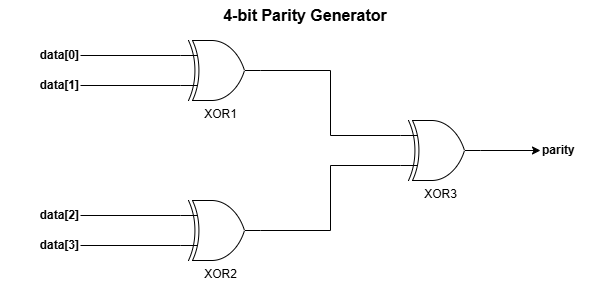

The diagram above was exported from draw.io. Its source (the exported page's mxGraphModel, read from the mxfile embedded in the PNG):
<mxGraphModel dx="807" dy="445" grid="1" gridSize="10" guides="1" tooltips="1" connect="1" arrows="1" fold="1" page="1" pageScale="1" pageWidth="850" pageHeight="500" math="0" shadow="0">
  <root>
    <mxCell id="0" />
    <mxCell id="1" parent="0" />
    <mxCell id="in0" parent="1" style="text;html=1;align=right;verticalAlign=middle;fontStyle=1;" value="data[0]" vertex="1">
      <mxGeometry height="20" width="80" x="120" y="105" as="geometry" />
    </mxCell>
    <mxCell id="in1" parent="1" style="text;html=1;align=right;verticalAlign=middle;fontStyle=1;" value="data[1]" vertex="1">
      <mxGeometry height="20" width="80" x="120" y="135" as="geometry" />
    </mxCell>
    <mxCell id="in2" parent="1" style="text;html=1;align=right;verticalAlign=middle;fontStyle=1;" value="data[2]" vertex="1">
      <mxGeometry height="20" width="80" x="120" y="265" as="geometry" />
    </mxCell>
    <mxCell id="in3" parent="1" style="text;html=1;align=right;verticalAlign=middle;fontStyle=1;" value="data[3]" vertex="1">
      <mxGeometry height="20" width="80" x="120" y="295" as="geometry" />
    </mxCell>
    <mxCell id="x1" parent="1" style="verticalLabelPosition=bottom;shadow=0;dashed=0;align=center;html=1;verticalAlign=top;shape=mxgraph.electrical.logic_gates.logic_gate;operation=xor;" value="XOR1" vertex="1">
      <mxGeometry height="60" width="80" x="300" y="100" as="geometry" />
    </mxCell>
    <mxCell id="x2" parent="1" style="verticalLabelPosition=bottom;shadow=0;dashed=0;align=center;html=1;verticalAlign=top;shape=mxgraph.electrical.logic_gates.logic_gate;operation=xor;" value="XOR2" vertex="1">
      <mxGeometry height="60" width="80" x="300" y="260" as="geometry" />
    </mxCell>
    <mxCell id="x3" parent="1" style="verticalLabelPosition=bottom;shadow=0;dashed=0;align=center;html=1;verticalAlign=top;shape=mxgraph.electrical.logic_gates.logic_gate;operation=xor;" value="XOR3" vertex="1">
      <mxGeometry height="60" width="80" x="520" y="180" as="geometry" />
    </mxCell>
    <mxCell id="out" parent="1" style="text;html=1;align=left;verticalAlign=middle;fontStyle=1;" value="parity" vertex="1">
      <mxGeometry height="20" width="60" x="660" y="200" as="geometry" />
    </mxCell>
    <mxCell id="w0" edge="1" parent="1" source="in0" style="edgeStyle=orthogonalEdgeStyle;rounded=0;html=1;endArrow=none;exitX=1;exitY=0.5;exitDx=0;exitDy=0;entryX=0;entryY=0.25;entryDx=0;entryDy=0;entryPerimeter=0;" target="x1">
      <mxGeometry relative="1" as="geometry" />
    </mxCell>
    <mxCell id="w1" edge="1" parent="1" source="in1" style="edgeStyle=orthogonalEdgeStyle;rounded=0;html=1;endArrow=none;exitX=1;exitY=0.5;exitDx=0;exitDy=0;entryX=0;entryY=0.75;entryDx=0;entryDy=0;entryPerimeter=0;" target="x1">
      <mxGeometry relative="1" as="geometry" />
    </mxCell>
    <mxCell id="w2" edge="1" parent="1" source="in2" style="edgeStyle=orthogonalEdgeStyle;rounded=0;html=1;endArrow=none;exitX=1;exitY=0.5;exitDx=0;exitDy=0;entryX=0;entryY=0.25;entryDx=0;entryDy=0;entryPerimeter=0;" target="x2">
      <mxGeometry relative="1" as="geometry" />
    </mxCell>
    <mxCell id="w3" edge="1" parent="1" source="in3" style="edgeStyle=orthogonalEdgeStyle;rounded=0;html=1;endArrow=none;exitX=1;exitY=0.5;exitDx=0;exitDy=0;entryX=0;entryY=0.75;entryDx=0;entryDy=0;entryPerimeter=0;" target="x2">
      <mxGeometry relative="1" as="geometry" />
    </mxCell>
    <mxCell id="w4" edge="1" parent="1" source="x1" style="edgeStyle=orthogonalEdgeStyle;rounded=0;html=1;endArrow=none;exitX=1;exitY=0.5;exitDx=0;exitDy=0;exitPerimeter=0;entryX=0;entryY=0.25;entryDx=0;entryDy=0;entryPerimeter=0;fontSize=10;" target="x3" value="">
      <mxGeometry relative="1" as="geometry" />
    </mxCell>
    <mxCell id="w5" edge="1" parent="1" source="x2" style="edgeStyle=orthogonalEdgeStyle;rounded=0;html=1;endArrow=none;exitX=1;exitY=0.5;exitDx=0;exitDy=0;exitPerimeter=0;entryX=0;entryY=0.75;entryDx=0;entryDy=0;entryPerimeter=0;fontSize=10;" target="x3" value="">
      <mxGeometry relative="1" as="geometry" />
    </mxCell>
    <mxCell id="w6" edge="1" parent="1" source="x3" style="edgeStyle=orthogonalEdgeStyle;rounded=0;html=1;endArrow=classic;exitX=1;exitY=0.5;exitDx=0;exitDy=0;exitPerimeter=0;entryX=0;entryY=0.5;entryDx=0;entryDy=0;" target="out">
      <mxGeometry relative="1" as="geometry" />
    </mxCell>
    <mxCell id="8s4Qpod4CLhnM1PpaBoX-1" parent="1" style="text;html=1;whiteSpace=wrap;strokeColor=none;fillColor=none;align=center;verticalAlign=middle;rounded=0;fontStyle=1;arcSize=16;fontSize=16;" value="4-bit Parity Generator" vertex="1">
      <mxGeometry height="30" width="320" x="265" y="60" as="geometry" />
    </mxCell>
  </root>
</mxGraphModel>